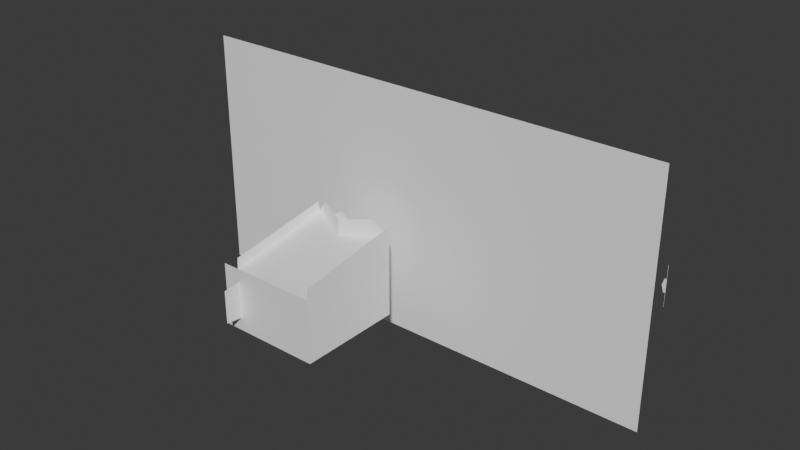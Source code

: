 # Source: qween_front_tall.blend  (saved by Blender 4.2.67; exported with 4.5.12 LTS)
import bpy
from mathutils import Matrix  # noqa: F401  (used for matrix-valued properties, if any)

bpy.ops.wm.read_factory_settings(use_empty=True)
scene = bpy.context.scene
scene.name = 'Scene'

# ---- collections
col_collection = bpy.data.collections.new('Collection'); scene.collection.children.link(col_collection)

# ---- materials (node trees are filled in below, after node groups)
mat_whites_002 = bpy.data.materials.new('Whites.002')
mat_whites_002.diffuse_color = (1.0, 1.0, 1.0, 1.0)
mat_whites_002.roughness = 0.8884
mat_whites_002.specular_intensity = 1.0
mat_whites_002.metallic = 0.5

# ---- material node trees
mat_whites_002.use_nodes = True; mat_whites_002.node_tree.nodes.clear()
_N = mat_whites_002.node_tree.nodes; _L = mat_whites_002.node_tree.links
n0 = _N.new('ShaderNodeBsdfPrincipled'); n0.name = 'プリンシプルBSDF'; n0.location = (10, 300)
n0.inputs[0].default_value = (1.0, 1.0, 1.0, 1.0)
n0.inputs[1].default_value = 0.5
n0.inputs[2].default_value = 0.8884
n0.inputs[13].default_value = 1.0
n0.inputs[27].default_value = (0.0, 0.0, 0.0, 1.0)
n0.inputs[28].default_value = 1.0
n1 = _N.new('ShaderNodeOutputMaterial'); n1.name = 'マテリアル出力'; n1.location = (300, 300)
n2 = _N.new('ShaderNodeNormalMap'); n2.name = 'ノーマルマップ'; n2.location = (-300, -300)
n2.label = 'Normal/Map'
_L.new(n0.outputs[0], n1.inputs[0])
_L.new(n2.outputs[0], n0.inputs[5])
n1.is_active_output = True

# ---- world
world_world = bpy.data.worlds.new('World'); scene.world = world_world
world_world.use_nodes = True; world_world.node_tree.nodes.clear()
_N = world_world.node_tree.nodes; _L = world_world.node_tree.links
n0 = _N.new('ShaderNodeOutputWorld'); n0.name = 'World Output'; n0.location = (300, 300)
n1 = _N.new('ShaderNodeBackground'); n1.name = 'Background'; n1.location = (10, 300)
n1.inputs[0].default_value = (0.05088, 0.05088, 0.05088, 1.0)
_L.new(n1.outputs[0], n0.inputs[0])
n0.is_active_output = True
world_world.color = (0.05088, 0.05088, 0.05088)
world_world.sun_shadow_jitter_overblur = 0.0

# ---- meshes
me_001 = bpy.data.meshes.new('立方体.001')
me_001.from_pydata([(-3.777, 2.0, 1.884), (0.9975, 2.0, 0.07529), (0.9975, 2.0, 1.121), (0.9975, 2.0, 1.125), (0.9975, 2.0, 0.07949), (-4.34, 2.0, 1.843), (-4.335, 2.0, 1.844), (-3.782, 2.0, 1.884), (0.0, 2.0, 2.2), (0.1, 2.0, 2.1), (-0.1, 2.0, 2.1), (1.192e-07, 2.0, 2.0), (2.384e-07, 2.0, 1.9), (3.576e-07, 2.0, 1.7), (3.576e-07, 2.0, 2.5), (1.192e-07, 2.0, 2.3), (-0.4, 2.0, 2.1), (-0.2, 2.0, 2.1), (0.2, 2.0, 2.1), (0.4, 2.0, 2.1), (1.013, 2.0, 1.125), (1.012, 2.0, 0.07529), (1.007, 2.0, 1.121), (1.008, 2.0, 0.07949), (-3.778, 2.0, 1.899), (-4.341, 2.0, 1.858), (-4.336, 2.0, 1.853), (-3.783, 2.0, 1.894), (1.402, 5.96e-08, 1.499), (1.002, 5.96e-08, 1.499), (1.0, 5.96e-08, -0.301), (1.4, 5.96e-08, -0.3015), (-0.9984, 5.96e-08, 1.501), (-1.0, 5.96e-08, -0.2984), (-3.501, 5.96e-08, 1.907), (-3.5, 5.96e-08, -0.2953), (-4.616, 5.96e-08, 1.825), (-5.73, 6.557e-07, 1.902), (-5.728, 6.557e-07, -0.2984), (-4.613, 5.96e-08, -0.2968), (-8.23, 6.557e-07, 1.499), (-8.229, 6.557e-07, 1.109), (-8.228, 6.557e-07, 0.08784), (-8.228, 6.557e-07, -0.3015), (-8.628, 6.557e-07, 0.1255), (-8.629, 6.557e-07, 1.071), (-6.023, 6.557e-07, 2.108), (-8.216, 6.557e-07, 1.754), (-5.397, 5.96e-08, 2.279), (-1.002, 5.96e-08, 1.757), (-3.203, 5.96e-08, 2.112), (-3.839, 5.96e-08, 2.282), (1.004, 5.96e-08, 4.034), (0.7416, 5.96e-08, 3.903), (0.2664, 5.96e-08, 3.666), (0.003729, 5.96e-08, 3.535), (-0.2586, 5.96e-08, 3.667), (-0.7334, 5.96e-08, 3.905), (-0.9958, 5.96e-08, 4.036), (0.55, 5.96e-08, 4.254), (0.09975, 5.96e-08, 4.03), (-0.09125, 5.96e-08, 4.03), (-0.5411, 5.96e-08, 4.256), (-5.455, 2.0, 1.881), (-4.892, 2.0, 1.842), (-4.897, 2.0, 1.842), (-5.45, 2.0, 1.881), (-5.454, 2.0, 1.896), (-4.891, 2.0, 1.857), (-4.896, 2.0, 1.852), (-5.45, 2.0, 1.89), (1.002, 1.0, 1.499), (1.0, 1.0, -0.301), (-0.9984, 1.0, 1.501), (-1.0, 1.0, -0.2984), (-3.501, 1.0, 1.907), (-3.5, 1.0, -0.2953), (-4.616, 1.0, 1.825), (-5.73, 1.0, 1.902), (-5.728, 1.0, -0.2984), (-8.23, 1.0, 1.499), (-8.229, 1.0, 1.124), (-8.228, 1.0, 0.07352), (0.7541, 1.0, 3.909), (0.2539, 1.0, 3.66), (-0.2461, 1.0, 3.66), (-0.7459, 1.0, 3.911), (-0.4, 2.0, 2.5), (-0.2, 2.0, 2.3), (-0.4, 2.0, 1.7), (-0.2, 2.0, 1.9), (0.2, 2.0, 1.9), (0.4, 2.0, 1.7), (0.4, 2.0, 2.5), (0.2, 2.0, 2.3), (1.001, 1.0, 1.122), (1.0, 1.0, 0.07653), (-3.78, 1.0, 1.886), (-4.895, 1.0, 1.844), (-4.337, 1.0, 1.845), (-5.452, 1.0, 1.883), (-9.466, -1.0, -1.019), (2.142, -1.0, -1.019), (-9.466, -1.0, 4.872), (2.142, -1.0, 4.872), (1.008, 2.0, 0.7739), (1.008, 2.0, 0.4267), (0.9575, 2.0, 0.7739), (0.9575, 2.0, 0.4267), (0.9075, 2.0, 0.6003), (-4.151, 2.0, 1.867), (-5.081, 2.0, 1.865), (-8.318, 6.557e-07, 0.06096), (-5.265, 2.0, 1.878), (-8.319, 6.557e-07, 1.136), (-3.967, 2.0, 1.88), (-4.149, 2.0, 1.835), (-3.965, 2.0, 1.849), (-4.054, 2.0, 1.81), (-5.267, 2.0, 1.846), (-5.083, 2.0, 1.833), (-5.177, 2.0, 1.807), (0.6915, 5.96e-08, 4.034), (0.1912, 5.96e-08, 3.785), (-0.1832, 5.96e-08, 3.785), (-0.6829, 5.96e-08, 4.036), (-4.607, 5.96e-08, 2.226), (-4.627, 5.96e-08, 2.226)], [(96, 72), (71, 73), (73, 74), (73, 75), (75, 76), (100, 78), (78, 79), (78, 80), (81, 82), (99, 77), (83, 84), (85, 86), (71, 95), (75, 97), (77, 98)], [(9, 8, 10, 11), (3, 20, 21, 1, 4, 23, 106, 108, 109, 107, 105, 22, 2), (6, 26, 110, 116, 118, 117, 115, 27, 7, 0, 24, 25, 5), (120, 111, 69, 65, 64, 68, 67, 63, 66, 70, 113, 119, 121), (101, 102, 104, 103), (31, 30, 33, 35, 39, 38, 43, 42, 112, 44, 45, 114, 41, 40, 47, 46, 37, 48, 127, 36, 126, 51, 34, 50, 49, 32, 58, 57, 125, 62, 61, 124, 56, 55, 54, 123, 60, 59, 122, 53, 52, 29, 28)])
_uv = me_001.uv_layers.new(name='UVマップ')
_uv.uv.foreach_set('vector', [0.4639, 0.2134, 0.4639, 0.2295, 0.4478, 0.2295, 0.4478, 0.2134, 0.0, 0.0, 0.0, 0.0, 0.0, 0.0, 0.0, 0.0, 0.0, 0.0, 0.0, 0.0, 0.0, 0.0, 0.0, 0.0, 0.0, 0.0, 0.0, 0.0, 0.0, 0.0, 0.0, 0.0, 0.0, 0.0, 0.0, 0.0, 0.0, 0.0, 0.0, 0.0, 0.0, 0.0, 0.0, 0.0, 0.0, 0.0, 0.0, 0.0, 0.0, 0.0, 0.0, 0.0, 0.0, 0.0, 0.0, 0.0, 0.0, 0.0, 0.0, 0.0, 0.0, 0.0, 0.0, 0.0, 0.0, 0.0, 0.0, 0.0, 0.0, 0.0, 0.0, 0.0, 0.0, 0.0, 0.0, 0.0, 0.0, 0.0, 0.0, 0.0, 0.0, 0.0, 0.0, 0.0, 0.0, 0.0, 0.0, 0.0, 1.0, 0.0, 1.0, 1.0, 0.0, 1.0, 0.0, 0.0, 0.0, 0.0, 0.0, 0.0, 0.0, 0.0, 0.0, 0.0, 0.0, 0.0, 0.0, 0.0, 0.0, 0.0, 0.0, 0.0, 0.0, 0.0, 0.0, 0.0, 0.0, 0.0, 0.0, 0.0, 0.0, 0.0, 0.0, 0.0, 0.0, 0.0, 0.0, 0.0, 0.0, 0.0, 0.0, 0.0, 0.0, 0.0, 0.0, 0.0, 0.0, 0.0, 0.0, 0.0, 0.0, 0.0, 0.0, 0.0, 0.0, 0.0, 0.0, 0.0, 0.0, 0.0, 0.0, 0.0, 0.0, 0.0, 0.0, 0.0, 0.0, 0.0, 0.0, 0.0, 0.0, 0.0, 0.0, 0.0, 0.0, 0.0, 0.0, 0.0, 0.0, 0.0, 0.0, 0.0, 0.0, 0.0, 0.0, 0.0, 0.0, 0.0, 0.0, 0.0])
_uv.active_render = True
_uv = me_001.uv_layers.new(name='map1')
_uv.uv.foreach_set('vector', [0.0, 0.0, 0.0, 0.0, 0.0, 0.0, 0.0, 0.0, 0.0, 0.0, 0.0, 0.0, 0.0, 0.0, 0.0, 0.0, 0.0, 0.0, 0.0, 0.0, 0.0, 0.0, 0.0, 0.0, 0.0, 0.0, 0.0, 0.0, 0.0, 0.0, 0.0, 0.0, 0.0, 0.0, 0.0, 0.0, 0.0, 0.0, 0.0, 0.0, 0.0, 0.0, 0.0, 0.0, 0.0, 0.0, 0.0, 0.0, 0.0, 0.0, 0.0, 0.0, 0.0, 0.0, 0.0, 0.0, 0.0, 0.0, 0.0, 0.0, 0.0, 0.0, 0.0, 0.0, 0.0, 0.0, 0.0, 0.0, 0.0, 0.0, 0.0, 0.0, 0.0, 0.0, 0.0, 0.0, 0.0, 0.0, 0.0, 0.0, 0.0, 0.0, 0.0, 0.0, 0.0, 0.0, 0.0, 0.0, 0.0, 0.0, 0.0, 0.0, 0.0, 0.0, 0.0, 0.0, 0.0, 0.0, 0.0, 0.0, 0.0, 0.0, 0.0, 0.0, 0.0, 0.0, 0.0, 0.0, 0.0, 0.0, 0.0, 0.0, 0.0, 0.0, 0.0, 0.0, 0.0, 0.0, 0.0, 0.0, 0.0, 0.0, 0.0, 0.0, 0.0, 0.0, 0.0, 0.0, 0.0, 0.0, 0.0, 0.0, 0.0, 0.0, 0.0, 0.0, 0.0, 0.0, 0.0, 0.0, 0.0, 0.0, 0.0, 0.0, 0.0, 0.0, 0.0, 0.0, 0.0, 0.0, 0.0, 0.0, 0.0, 0.0, 0.0, 0.0, 0.0, 0.0, 0.0, 0.0, 0.0, 0.0, 0.0, 0.0, 0.0, 0.0, 0.0, 0.0, 0.0, 0.0, 0.0, 0.0, 0.0, 0.0, 0.0, 0.0, 0.0, 0.0, 0.0, 0.0])
me_001.materials.append(mat_whites_002)
me_001.update()
me_001.normals_split_custom_set([tuple(v) for v in zip(*[iter([-1.192e-06, -1.0, 0.0, -1.192e-06, -1.0, 0.0, -1.192e-06, -1.0, 0.0, -1.192e-06, -1.0, 0.0, 0.0, 1.0, 2.968e-07, 0.0, 1.0, 2.968e-07, 0.0, 1.0, 2.968e-07, 0.0, 1.0, 2.968e-07, 0.0, 1.0, 2.968e-07, 0.0, 1.0, 2.968e-07, 0.0, 1.0, 2.968e-07, 0.0, 1.0, 2.968e-07, 0.0, 1.0, 2.968e-07, 0.0, 1.0, 2.968e-07, 0.0, 1.0, 2.968e-07, 0.0, 1.0, 2.968e-07, 0.0, 1.0, 2.968e-07, 0.0002084, -1.0, -0.001602, 0.0002084, -1.0, -0.001602, 0.0002084, -1.0, -0.001602, 0.0002084, -1.0, -0.001602, 0.0002084, -1.0, -0.001602, 0.0002084, -1.0, -0.001602, 0.0002084, -1.0, -0.001602, 0.0002084, -1.0, -0.001602, 0.0002084, -1.0, -0.001602, 0.0002084, -1.0, -0.001602, 0.0002084, -1.0, -0.001602, 0.0002084, -1.0, -0.001602, 0.0002084, -1.0, -0.001602, -1.884e-05, -1.0, -0.001605, -1.884e-05, -1.0, -0.001605, -1.884e-05, -1.0, -0.001605, -1.884e-05, -1.0, -0.001605, -1.884e-05, -1.0, -0.001605, -1.884e-05, -1.0, -0.001605, -1.884e-05, -1.0, -0.001605, -1.884e-05, -1.0, -0.001605, -1.884e-05, -1.0, -0.001605, -1.884e-05, -1.0, -0.001605, -1.884e-05, -1.0, -0.001605, -1.884e-05, -1.0, -0.001605, -1.884e-05, -1.0, -0.001605, 0.0, -1.0, 0.0, 0.0, -1.0, 0.0, 0.0, -1.0, 0.0, 0.0, -1.0, 0.0, 5.373e-08, 1.0, 8.843e-09, 5.373e-08, 1.0, 8.843e-09, 5.373e-08, 1.0, 8.843e-09, 5.373e-08, 1.0, 8.843e-09, 5.373e-08, 1.0, 8.843e-09, 5.373e-08, 1.0, 8.843e-09, 5.373e-08, 1.0, 8.843e-09, 5.373e-08, 1.0, 8.843e-09, 5.373e-08, 1.0, 8.843e-09, 5.373e-08, 1.0, 8.843e-09, 5.373e-08, 1.0, 8.843e-09, 5.373e-08, 1.0, 8.843e-09, 5.373e-08, 1.0, 8.843e-09, 5.373e-08, 1.0, 8.843e-09, 5.373e-08, 1.0, 8.843e-09, 5.373e-08, 1.0, 8.843e-09, 5.373e-08, 1.0, 8.843e-09, 5.373e-08, 1.0, 8.843e-09, 5.373e-08, 1.0, 8.843e-09, 5.373e-08, 1.0, 8.843e-09, 5.373e-08, 1.0, 8.843e-09, 5.373e-08, 1.0, 8.843e-09, 5.373e-08, 1.0, 8.843e-09, 5.373e-08, 1.0, 8.843e-09, 5.373e-08, 1.0, 8.843e-09, 5.373e-08, 1.0, 8.843e-09, 5.373e-08, 1.0, 8.843e-09, 5.373e-08, 1.0, 8.843e-09, 5.373e-08, 1.0, 8.843e-09, 5.373e-08, 1.0, 8.843e-09, 5.373e-08, 1.0, 8.843e-09, 5.373e-08, 1.0, 8.843e-09, 5.373e-08, 1.0, 8.843e-09, 5.373e-08, 1.0, 8.843e-09, 5.373e-08, 1.0, 8.843e-09, 5.373e-08, 1.0, 8.843e-09, 5.373e-08, 1.0, 8.843e-09, 5.373e-08, 1.0, 8.843e-09, 5.373e-08, 1.0, 8.843e-09, 5.373e-08, 1.0, 8.843e-09, 5.373e-08, 1.0, 8.843e-09, 5.373e-08, 1.0, 8.843e-09, 5.373e-08, 1.0, 8.843e-09])] * 3)])
me_002 = bpy.data.meshes.new('立方体.002')
me_002.from_pydata([(-5.9, -2.5, -4.292e-06), (-5.9, -2.5, 1.5), (-3.5, -2.5, 1.431e-06), (-3.5, -2.5, 1.5), (-5.5, -0.0001069, 1.901), (-5.5, -2.5, -3.815e-06), (-5.5, -2.486, 1.756), (-5.5, -0.04949, 2.146), (-5.5, -2.9, 1.144), (-5.5, -2.9, 0.3562), (-5.2, -0.1472, 2.278), (-3.802, -0.1472, 2.278), (-3.5, -2.496, 1.756), (-3.5, -0.04988, 2.148), (-3.75, -0.1204, 1.882), (-4.5, -0.4908, 1.823), (-4.498, -0.4908, 0.0), (-5.5, 0.002998, 1.902), (-3.5, 0.002998, 1.902), (-5.5, -2.5, 0.0), (-5.5, -2.5, 1.5), (-4.75, -0.3673, 1.842), (-4.25, -0.3673, 1.842), (-3.5, 8.482e-05, -3.815e-06), (-3.5, 0.003024, 1.903), (-5.5, 8.474e-05, -5.245e-06), (-5.25, -0.1204, 1.882), (-5.5, -2.5, 0.3125), (-5.5, -2.5, 1.187), (-5.5, -2.5, 1.5), (-4.5, -0.4908, 2.223), (-4.5, -0.4907, 1.823), (-4.596, -0.001923, 1.901), (-5.046, 0.2201, 1.937), (-3.954, 0.2201, 1.937), (-4.405, -0.001923, 1.901)], [], [(1, 20, 19, 0), (20, 3, 2, 19), (3, 24, 23, 2), (15, 4, 25, 16), (4, 29, 28, 27, 5, 25), (9, 27, 28, 8), (7, 6, 29, 4), (30, 10, 4, 15), (24, 3, 12, 13), (11, 30, 15, 24), (24, 15, 16, 23), (3, 20, 17, 26, 21, 31, 22, 14, 18), (21, 26, 33, 32), (14, 22, 35, 34)])
_uv = me_002.uv_layers.new(name='UVマップ')
_uv.uv.foreach_set('vector', [0.2749, 0.9999, 0.2748, 0.9601, 0.4244, 0.9599, 0.4244, 0.9998, 0.2748, 0.9601, 0.2746, 0.7607, 0.4241, 0.7605, 0.4244, 0.9599, 0.2746, 0.7607, 0.2342, 0.5112, 0.4239, 0.5113, 0.4241, 0.7605, 0.2423, 0.4001, 0.2347, 0.289, 0.4241, 0.2893, 0.424, 0.4004, 0.2347, 0.289, 0.2749, 0.0399, 0.306, 0.03993, 0.3933, 0.04002, 0.4244, 0.04005, 0.4241, 0.2893, 0.3889, 0.0001457, 0.3933, 0.04002, 0.306, 0.03993, 0.3104, 6.517e-05, 0.2102, 0.2841, 0.2494, 0.04122, 0.2749, 0.0399, 0.2347, 0.289, 0.2025, 0.4, 0.1971, 0.3223, 0.2347, 0.289, 0.2423, 0.4001, 0.2342, 0.5112, 0.2746, 0.7607, 0.2491, 0.7604, 0.2098, 0.5165, 0.1968, 0.4776, 0.2025, 0.4, 0.2423, 0.4001, 0.2342, 0.5112, 0.2342, 0.5112, 0.2423, 0.4001, 0.424, 0.4004, 0.4239, 0.5113, 0.2746, 0.7607, 0.2748, 0.9601, 0.02215, 0.9603, 0.03458, 0.9354, 0.05945, 0.8855, 0.07189, 0.8606, 0.0594, 0.8357, 0.03443, 0.7859, 0.02194, 0.761, 0.05945, 0.8855, 0.03458, 0.9354, 0.0001799, 0.9151, 0.02255, 0.8702, 0.03443, 0.7859, 0.0594, 0.8357, 0.02253, 0.8511, 6.513e-05, 0.8063])
_uv.active_render = True
_uv = me_002.uv_layers.new(name='map1')
_uv.uv.foreach_set('vector', [0.0, 0.0, 0.0, 0.0, 0.0, 0.0, 0.0, 0.0, 0.0, 0.0, 0.0, 0.0, 0.0, 0.0, 0.0, 0.0, 0.0, 0.0, 0.0, 0.0, 0.0, 0.0, 0.0, 0.0, 0.0, 0.0, 0.0, 0.0, 0.0, 0.0, 0.0, 0.0, 0.0, 0.0, 0.0, 0.0, 0.0, 0.0, 0.0, 0.0, 0.0, 0.0, 0.0, 0.0, 0.0, 0.0, 0.0, 0.0, 0.0, 0.0, 0.0, 0.0, 0.0, 0.0, 0.0, 0.0, 0.0, 0.0, 0.0, 0.0, 0.0, 0.0, 0.0, 0.0, 0.0, 0.0, 0.0, 0.0, 0.0, 0.0, 0.0, 0.0, 0.0, 0.0, 0.0, 0.0, 0.0, 0.0, 0.0, 0.0, 0.0, 0.0, 0.0, 0.0, 0.0, 0.0, 0.0, 0.0, 0.0, 0.0, 0.0, 0.0, 0.0, 0.0, 0.0, 0.0, 0.0, 0.0, 0.0, 0.0, 0.0, 0.0, 0.0, 0.0, 0.0, 0.0, 0.0, 0.0, 0.0, 0.0, 0.0, 0.0, 0.0, 0.0, 0.0, 0.0, 0.0, 0.0, 0.0, 0.0, 0.0, 0.0, 0.0, 0.0, 0.0, 0.0])
me_002.materials.append(mat_whites_002)
me_002.update()
me_002.normals_split_custom_set([tuple(v) for v in zip(*[iter([8.941e-07, 1.0, 0.0, 8.941e-07, 1.0, 0.0, 8.941e-07, 1.0, 0.0, 8.941e-07, 1.0, 0.0, 5.96e-08, 1.0, 0.0, 5.96e-08, 1.0, 0.0, 5.96e-08, 1.0, 0.0, 5.96e-08, 1.0, 0.0, -1.0, 2.801e-07, -6.309e-07, -1.0, 2.801e-07, -6.309e-07, -1.0, 2.801e-07, -6.309e-07, -1.0, 2.801e-07, -6.309e-07, -0.4403, -0.8979, -0.0002313, -0.4403, -0.8979, -0.0002313, -0.4403, -0.8979, -0.0002313, -0.4403, -0.8979, -0.0002313, 1.0, -8.414e-08, 0.0, 1.0, -8.414e-08, 0.0, 1.0, -8.414e-08, 0.0, 1.0, -8.414e-08, 0.0, 1.0, -8.414e-08, 0.0, 1.0, -8.414e-08, 0.0, 1.0, -1.12e-06, 0.0, 1.0, -1.12e-06, 0.0, 1.0, -1.12e-06, 0.0, 1.0, -1.12e-06, 0.0, 1.0, -3.814e-07, 9.482e-07, 1.0, -3.814e-07, 9.482e-07, 1.0, -3.814e-07, 9.482e-07, 1.0, -3.814e-07, 9.482e-07, -0.4405, -0.8977, 9.146e-05, -0.4405, -0.8977, 9.146e-05, -0.4405, -0.8977, 9.146e-05, -0.4405, -0.8977, 9.146e-05, -1.0, 1.894e-07, 3.322e-06, -1.0, 1.894e-07, 3.322e-06, -1.0, 1.894e-07, 3.322e-06, -1.0, 1.894e-07, 3.322e-06, 0.4424, -0.8968, -0.001376, 0.4424, -0.8968, -0.001376, 0.4424, -0.8968, -0.001376, 0.4424, -0.8968, -0.001376, 0.4419, -0.897, 0.0008933, 0.4419, -0.897, 0.0008933, 0.4419, -0.897, 0.0008933, 0.4419, -0.897, 0.0008933, 1.206e-07, 0.1585, -0.9874, 1.206e-07, 0.1585, -0.9874, 1.206e-07, 0.1585, -0.9874, 1.206e-07, 0.1585, -0.9874, 1.206e-07, 0.1585, -0.9874, 1.206e-07, 0.1585, -0.9874, 1.206e-07, 0.1585, -0.9874, 1.206e-07, 0.1585, -0.9874, 1.206e-07, 0.1585, -0.9874, -2.806e-07, 0.1585, -0.9874, -2.806e-07, 0.1585, -0.9874, -2.806e-07, 0.1585, -0.9874, -2.806e-07, 0.1585, -0.9874, -2.806e-07, 0.1585, -0.9874, -2.806e-07, 0.1585, -0.9874, -2.806e-07, 0.1585, -0.9874, -2.806e-07, 0.1585, -0.9874])] * 3)])

# ---- objects
ob_qween = bpy.data.objects.new('Qween', me_001)
ob_rook_001 = bpy.data.objects.new('Rook.001', me_002)

# ---- transforms, parenting, visibility, modifiers, constraints
ob_qween.location = (0.0, 0.0, 0.0)
ob_rook_001.location = (0.0, -2.013, 0.0)

# ---- collection membership
col_collection.objects.link(ob_qween)
col_collection.objects.link(ob_rook_001)

# ---- scene / render settings (as saved in the file)
scene.frame_start = 1; scene.frame_end = 250; scene.frame_set(1)
scene.render.engine = 'BLENDER_EEVEE_NEXT'
bpy.context.view_layer.update()

# ---- added for rendering (the .blend has no active camera and no usable light): camera, sun
cam_auto = bpy.data.cameras.new('AutoCamera')
cam_auto.lens = 50.0
cam_auto.sensor_width = 36.0
cam_auto.clip_end = 1000.0
ob_auto_camera = bpy.data.objects.new('AutoCamera', cam_auto)
scene.collection.objects.link(ob_auto_camera)
ob_auto_camera.location = (9.97469, -17.8206, 12.836)
ob_auto_camera.rotation_euler = (1.09748, -7.21219e-08, 0.694738)
scene.camera = ob_auto_camera
light_auto_sun = bpy.data.lights.new('AutoSun', 'SUN')
light_auto_sun.energy = 3.0
light_auto_sun.angle = 0.0523599
ob_auto_sun = bpy.data.objects.new('AutoSun', light_auto_sun)
scene.collection.objects.link(ob_auto_sun)
ob_auto_sun.rotation_euler = (0.872665, 0.174533, 0.523599)
bpy.context.view_layer.update()
